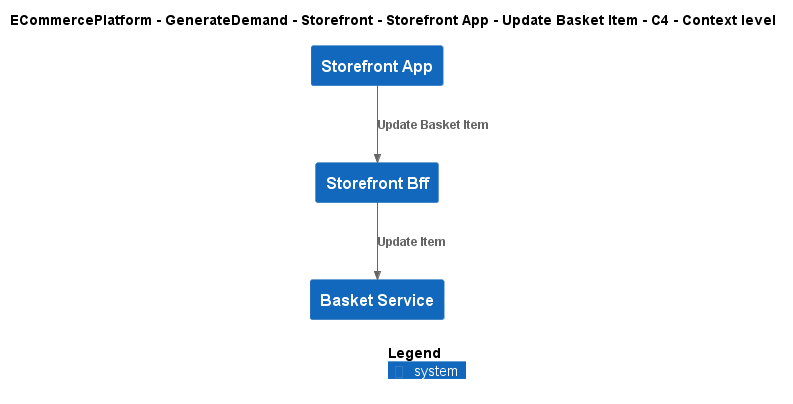

The diagram above was rendered by PlantUML. Its source (embedded in the PNG):
@startuml
!include ..\..\..\..\..\..\..\.c4s\C4_Context.puml

AddElementTag("c4interflow:lifecycle:new", $bgColor=green, $fontColor=#ffffff, $borderColor=green, $shadowing="False")
AddElementTag("c4interflow:lifecycle:changed", $bgColor=orange, $fontColor=#ffffff, $borderColor=orange, $shadowing="False")
AddElementTag("c4interflow:lifecycle:removed", $bgColor=red, $fontColor=#ffffff, $borderColor=red, $shadowing="False")

AddRelTag("c4interflow:lifecycle:new", $textColor=green, $lineColor=green)
AddRelTag("c4interflow:lifecycle:changed", $textColor=orange, $lineColor=orange)
AddRelTag("c4interflow:lifecycle:removed", $textColor=red, $lineColor=red)

SHOW_PERSON_PORTRAIT()
LAYOUT_TOP_DOWN()

skinparam linetype polyline

title ECommercePlatform - GenerateDemand - Storefront - Storefront App - Update Basket Item - C4 - Context level

System(ECommercePlatform.GenerateDemand.Storefront.SoftwareSystems.StorefrontApp, "Storefront App", "")
System(ECommercePlatform.GenerateDemand.Storefront.SoftwareSystems.StorefrontBff, "Storefront Bff", "")
System(ECommercePlatform.GenerateDemand.Basket.SoftwareSystems.BasketService, "Basket Service", "")

Rel(ECommercePlatform.GenerateDemand.Storefront.SoftwareSystems.StorefrontApp, ECommercePlatform.GenerateDemand.Storefront.SoftwareSystems.StorefrontBff, "Update Basket Item")
Rel(ECommercePlatform.GenerateDemand.Storefront.SoftwareSystems.StorefrontBff, ECommercePlatform.GenerateDemand.Basket.SoftwareSystems.BasketService, "Update Item")


SHOW_LEGEND()
@enduml